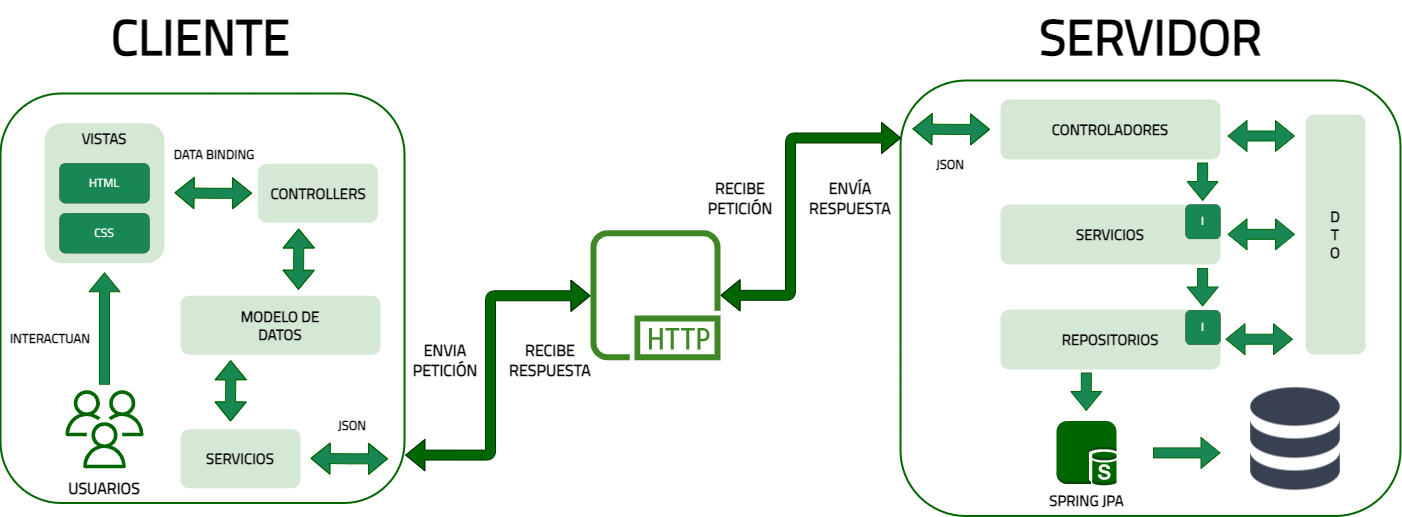

The diagram above was exported from draw.io. Its source (the exported page's mxGraphModel, read from the mxfile embedded in the PNG):
<mxGraphModel dx="763" dy="385" grid="1" gridSize="10" guides="1" tooltips="1" connect="1" arrows="1" fold="1" page="1" pageScale="1" pageWidth="827" pageHeight="1169" math="0" shadow="0">
  <root>
    <mxCell id="0" />
    <mxCell id="1" parent="0" />
    <mxCell id="ybBPUuu3D002XB6l_ydY-14" value="" style="rounded=1;whiteSpace=wrap;html=1;fillColor=none;fontFamily=Titillium Web;fontSource=https%3A%2F%2Ffonts.googleapis.com%2Fcss%3Ffamily%3DTitillium%2BWeb;perimeterSpacing=0;strokeColor=#006600;shadow=0;glass=0;strokeWidth=2;" vertex="1" parent="1">
      <mxGeometry x="930" y="110" width="500" height="435.5" as="geometry" />
    </mxCell>
    <mxCell id="ybBPUuu3D002XB6l_ydY-43" style="edgeStyle=orthogonalEdgeStyle;rounded=1;orthogonalLoop=1;jettySize=auto;html=1;shape=flexArrow;strokeColor=#003300;startArrow=block;fillColor=#006600;shadow=0;fillStyle=solid;gradientColor=none;exitX=1.002;exitY=0.883;exitDx=0;exitDy=0;exitPerimeter=0;" edge="1" parent="1" source="ybBPUuu3D002XB6l_ydY-13" target="ybBPUuu3D002XB6l_ydY-23">
      <mxGeometry relative="1" as="geometry">
        <mxPoint x="450" y="475.25" as="sourcePoint" />
        <mxPoint x="600" y="475.25" as="targetPoint" />
        <Array as="points">
          <mxPoint x="520" y="484.25" />
          <mxPoint x="520" y="325.25" />
        </Array>
      </mxGeometry>
    </mxCell>
    <mxCell id="ybBPUuu3D002XB6l_ydY-13" value="" style="rounded=1;whiteSpace=wrap;html=1;fillColor=none;fontFamily=Titillium Web;fontSource=https%3A%2F%2Ffonts.googleapis.com%2Fcss%3Ffamily%3DTitillium%2BWeb;shadow=0;glass=0;strokeColor=#006600;strokeWidth=2;" vertex="1" parent="1">
      <mxGeometry x="30" y="123" width="404" height="409.5" as="geometry" />
    </mxCell>
    <mxCell id="ybBPUuu3D002XB6l_ydY-57" style="edgeStyle=orthogonalEdgeStyle;rounded=0;orthogonalLoop=1;jettySize=auto;html=1;entryX=0.5;entryY=0;entryDx=0;entryDy=0;shape=flexArrow;strokeColor=#006600;fillColor=#198754;" edge="1" parent="1">
      <mxGeometry relative="1" as="geometry">
        <mxPoint x="1232.13" y="192" as="sourcePoint" />
        <mxPoint x="1232.13" y="230.5" as="targetPoint" />
      </mxGeometry>
    </mxCell>
    <mxCell id="ybBPUuu3D002XB6l_ydY-1" value="CONTROLADORES" style="rounded=1;whiteSpace=wrap;html=1;fontFamily=Titillium Web;fontSource=https%3A%2F%2Ffonts.googleapis.com%2Fcss%3Ffamily%3DTitillium%2BWeb;fontSize=15;fillColor=#d5e8d4;strokeColor=none;fontStyle=1;" vertex="1" parent="1">
      <mxGeometry x="1030" y="129" width="220" height="60" as="geometry" />
    </mxCell>
    <mxCell id="ybBPUuu3D002XB6l_ydY-2" value="SERVICIOS" style="rounded=1;whiteSpace=wrap;html=1;fontFamily=Titillium Web;fontSource=https%3A%2F%2Ffonts.googleapis.com%2Fcss%3Ffamily%3DTitillium%2BWeb;fontSize=15;fillColor=#d5e8d4;strokeColor=none;fontStyle=1;" vertex="1" parent="1">
      <mxGeometry x="1030" y="234" width="220" height="60" as="geometry" />
    </mxCell>
    <mxCell id="ybBPUuu3D002XB6l_ydY-3" value="REPOSITORIOS" style="rounded=1;whiteSpace=wrap;html=1;fontFamily=Titillium Web;fontSource=https%3A%2F%2Ffonts.googleapis.com%2Fcss%3Ffamily%3DTitillium%2BWeb;fontSize=15;fillColor=#d5e8d4;strokeColor=none;fontStyle=1;" vertex="1" parent="1">
      <mxGeometry x="1030" y="339" width="220" height="60" as="geometry" />
    </mxCell>
    <mxCell id="ybBPUuu3D002XB6l_ydY-5" value="D&lt;br&gt;T&lt;br&gt;O" style="rounded=1;whiteSpace=wrap;html=1;fontFamily=Titillium Web;fontSource=https%3A%2F%2Ffonts.googleapis.com%2Fcss%3Ffamily%3DTitillium%2BWeb;fontSize=15;fillColor=#d5e8d4;strokeColor=none;fontStyle=1;" vertex="1" parent="1">
      <mxGeometry x="1335" y="144" width="60" height="240" as="geometry" />
    </mxCell>
    <mxCell id="ybBPUuu3D002XB6l_ydY-7" value="" style="shape=image;html=1;verticalAlign=middle;verticalLabelPosition=bottom;labelBackgroundColor=#ffffff;imageAspect=0;aspect=fixed;image=https://cdn1.iconfinder.com/data/icons/heroicons-solid/20/database-128.png;fontFamily=Titillium Web;fontSource=https%3A%2F%2Ffonts.googleapis.com%2Fcss%3Ffamily%3DTitillium%2BWeb;fontSize=15;fillColor=#d5e8d4;strokeColor=none;rounded=1;fontStyle=1;imageBorder=none;imageBackground=none;" vertex="1" parent="1">
      <mxGeometry x="1261" y="404.5" width="128" height="128" as="geometry" />
    </mxCell>
    <mxCell id="ybBPUuu3D002XB6l_ydY-26" style="edgeStyle=orthogonalEdgeStyle;rounded=1;orthogonalLoop=1;jettySize=auto;html=1;entryX=0;entryY=0.5;entryDx=0;entryDy=0;strokeColor=#006600;fontColor=#198754;fillColor=#198754;shape=flexArrow;startArrow=block;" edge="1" parent="1">
      <mxGeometry relative="1" as="geometry">
        <mxPoint x="204" y="222.25" as="sourcePoint" />
        <mxPoint x="281.5" y="222.7499999999999" as="targetPoint" />
      </mxGeometry>
    </mxCell>
    <mxCell id="ybBPUuu3D002XB6l_ydY-8" value="VISTAS" style="rounded=1;whiteSpace=wrap;html=1;verticalAlign=top;fontFamily=Titillium Web;fontSource=https%3A%2F%2Ffonts.googleapis.com%2Fcss%3Ffamily%3DTitillium%2BWeb;fontStyle=1;fontSize=15;fillColor=#d5e8d4;strokeColor=none;" vertex="1" parent="1">
      <mxGeometry x="74" y="152.75" width="120" height="140" as="geometry" />
    </mxCell>
    <mxCell id="ybBPUuu3D002XB6l_ydY-9" value="HTML" style="rounded=1;whiteSpace=wrap;html=1;fontFamily=Titillium Web;fontSource=https%3A%2F%2Ffonts.googleapis.com%2Fcss%3Ffamily%3DTitillium%2BWeb;gradientColor=none;fillColor=#198754;strokeWidth=0;fontColor=#FFFFFF;" vertex="1" parent="1">
      <mxGeometry x="89" y="192.75" width="90" height="40" as="geometry" />
    </mxCell>
    <mxCell id="ybBPUuu3D002XB6l_ydY-10" value="CSS" style="rounded=1;whiteSpace=wrap;html=1;fontFamily=Titillium Web;fontSource=https%3A%2F%2Ffonts.googleapis.com%2Fcss%3Ffamily%3DTitillium%2BWeb;gradientColor=none;fillColor=#198754;strokeWidth=0;fontColor=#FFFFFF;" vertex="1" parent="1">
      <mxGeometry x="89" y="242.75" width="90" height="40" as="geometry" />
    </mxCell>
    <mxCell id="ybBPUuu3D002XB6l_ydY-28" style="edgeStyle=orthogonalEdgeStyle;rounded=1;orthogonalLoop=1;jettySize=auto;html=1;entryX=0.5;entryY=1;entryDx=0;entryDy=0;shape=flexArrow;fontColor=#198754;strokeColor=#006600;fillColor=#198754;" edge="1" parent="1">
      <mxGeometry relative="1" as="geometry">
        <mxPoint x="134" y="414.25" as="sourcePoint" />
        <mxPoint x="134" y="301.7499999999999" as="targetPoint" />
      </mxGeometry>
    </mxCell>
    <mxCell id="ybBPUuu3D002XB6l_ydY-11" value="" style="outlineConnect=0;fontColor=#232F3E;gradientColor=none;fillColor=#006600;strokeColor=none;dashed=0;verticalLabelPosition=bottom;verticalAlign=top;align=center;html=1;fontSize=12;fontStyle=0;aspect=fixed;pointerEvents=1;shape=mxgraph.aws4.users;fontFamily=Titillium Web;fontSource=https%3A%2F%2Ffonts.googleapis.com%2Fcss%3Ffamily%3DTitillium%2BWeb;" vertex="1" parent="1">
      <mxGeometry x="95" y="419.75" width="78" height="78" as="geometry" />
    </mxCell>
    <mxCell id="ybBPUuu3D002XB6l_ydY-12" value="ENVIA PETICIÓN" style="text;html=1;strokeColor=none;fillColor=none;align=center;verticalAlign=middle;whiteSpace=wrap;rounded=0;fontFamily=Titillium Web;fontSource=https%3A%2F%2Ffonts.googleapis.com%2Fcss%3Ffamily%3DTitillium%2BWeb;fontStyle=1;fontSize=16;" vertex="1" parent="1">
      <mxGeometry x="445" y="374.5" width="60" height="30" as="geometry" />
    </mxCell>
    <mxCell id="ybBPUuu3D002XB6l_ydY-39" style="edgeStyle=orthogonalEdgeStyle;rounded=1;orthogonalLoop=1;jettySize=auto;html=1;shape=flexArrow;strokeColor=#006600;startArrow=block;fontColor=#198754;fillColor=#198754;exitX=0.364;exitY=0.962;exitDx=0;exitDy=0;exitPerimeter=0;" edge="1" parent="1">
      <mxGeometry relative="1" as="geometry">
        <mxPoint x="328.18000000000006" y="258.008" as="sourcePoint" />
        <mxPoint x="328" y="319.25" as="targetPoint" />
        <Array as="points">
          <mxPoint x="328" y="278.25" />
        </Array>
      </mxGeometry>
    </mxCell>
    <mxCell id="ybBPUuu3D002XB6l_ydY-15" value="CONTROLLERS" style="rounded=1;whiteSpace=wrap;html=1;verticalAlign=middle;fontFamily=Titillium Web;fontSource=https%3A%2F%2Ffonts.googleapis.com%2Fcss%3Ffamily%3DTitillium%2BWeb;fontSize=15;fillColor=#d5e8d4;strokeColor=none;fontStyle=1;" vertex="1" parent="1">
      <mxGeometry x="287.5" y="193.25" width="120" height="59" as="geometry" />
    </mxCell>
    <mxCell id="ybBPUuu3D002XB6l_ydY-18" value="MODELO DE &lt;br&gt;DATOS" style="rounded=1;whiteSpace=wrap;html=1;verticalAlign=middle;fontFamily=Titillium Web;fontSource=https%3A%2F%2Ffonts.googleapis.com%2Fcss%3Ffamily%3DTitillium%2BWeb;fontSize=15;fillColor=#d5e8d4;strokeColor=none;fontStyle=1;" vertex="1" parent="1">
      <mxGeometry x="210" y="325.25" width="200" height="59" as="geometry" />
    </mxCell>
    <mxCell id="ybBPUuu3D002XB6l_ydY-19" value="SERVICIOS" style="rounded=1;whiteSpace=wrap;html=1;verticalAlign=middle;fontFamily=Titillium Web;fontSource=https%3A%2F%2Ffonts.googleapis.com%2Fcss%3Ffamily%3DTitillium%2BWeb;fontSize=15;fillColor=#d5e8d4;strokeColor=none;fontStyle=1;" vertex="1" parent="1">
      <mxGeometry x="210" y="458.75" width="120" height="59" as="geometry" />
    </mxCell>
    <mxCell id="ybBPUuu3D002XB6l_ydY-23" value="" style="outlineConnect=0;fontColor=#232F3E;gradientColor=none;fillColor=#3F8624;strokeColor=none;dashed=0;verticalLabelPosition=bottom;verticalAlign=top;align=center;html=1;fontSize=12;fontStyle=0;aspect=fixed;pointerEvents=1;shape=mxgraph.aws4.http_protocol;fontFamily=Titillium Web;fontSource=https%3A%2F%2Ffonts.googleapis.com%2Fcss%3Ffamily%3DTitillium%2BWeb;" vertex="1" parent="1">
      <mxGeometry x="620" y="259.75" width="130" height="130" as="geometry" />
    </mxCell>
    <mxCell id="ybBPUuu3D002XB6l_ydY-24" style="edgeStyle=orthogonalEdgeStyle;rounded=0;orthogonalLoop=1;jettySize=auto;html=1;exitX=0.5;exitY=1;exitDx=0;exitDy=0;fontFamily=Titillium Web;fontSource=https%3A%2F%2Ffonts.googleapis.com%2Fcss%3Ffamily%3DTitillium%2BWeb;" edge="1" parent="1" source="ybBPUuu3D002XB6l_ydY-18" target="ybBPUuu3D002XB6l_ydY-18">
      <mxGeometry relative="1" as="geometry" />
    </mxCell>
    <mxCell id="ybBPUuu3D002XB6l_ydY-40" style="edgeStyle=orthogonalEdgeStyle;rounded=1;orthogonalLoop=1;jettySize=auto;html=1;shape=flexArrow;strokeColor=#006600;startArrow=block;fontColor=#198754;fillColor=#198754;exitX=0.364;exitY=0.962;exitDx=0;exitDy=0;exitPerimeter=0;" edge="1" parent="1">
      <mxGeometry relative="1" as="geometry">
        <mxPoint x="260.18000000000006" y="389.748" as="sourcePoint" />
        <mxPoint x="260" y="450.99" as="targetPoint" />
        <Array as="points">
          <mxPoint x="260" y="409.99" />
        </Array>
      </mxGeometry>
    </mxCell>
    <mxCell id="ybBPUuu3D002XB6l_ydY-41" style="edgeStyle=orthogonalEdgeStyle;rounded=1;orthogonalLoop=1;jettySize=auto;html=1;entryX=0;entryY=0.5;entryDx=0;entryDy=0;strokeColor=#006600;fontColor=#198754;fillColor=#198754;shape=flexArrow;startArrow=block;" edge="1" parent="1">
      <mxGeometry relative="1" as="geometry">
        <mxPoint x="340" y="487.77" as="sourcePoint" />
        <mxPoint x="417.5" y="488.26999999999987" as="targetPoint" />
      </mxGeometry>
    </mxCell>
    <mxCell id="ybBPUuu3D002XB6l_ydY-44" style="edgeStyle=orthogonalEdgeStyle;rounded=1;orthogonalLoop=1;jettySize=auto;html=1;shape=flexArrow;strokeColor=#003300;startArrow=block;fillColor=#006600;shadow=0;fillStyle=solid;gradientColor=none;entryX=0.001;entryY=0.132;entryDx=0;entryDy=0;entryPerimeter=0;" edge="1" parent="1" source="ybBPUuu3D002XB6l_ydY-23" target="ybBPUuu3D002XB6l_ydY-14">
      <mxGeometry relative="1" as="geometry">
        <mxPoint x="760" y="324.49" as="sourcePoint" />
        <mxPoint x="860" y="205.25" as="targetPoint" />
        <Array as="points">
          <mxPoint x="820" y="325.25" />
          <mxPoint x="820" y="167.25" />
        </Array>
      </mxGeometry>
    </mxCell>
    <mxCell id="ybBPUuu3D002XB6l_ydY-45" value="RECIBE PETICIÓN" style="text;html=1;strokeColor=none;fillColor=none;align=center;verticalAlign=middle;whiteSpace=wrap;rounded=0;fontFamily=Titillium Web;fontSource=https%3A%2F%2Ffonts.googleapis.com%2Fcss%3Ffamily%3DTitillium%2BWeb;fontStyle=1;fontSize=16;" vertex="1" parent="1">
      <mxGeometry x="740" y="212.75" width="60" height="30" as="geometry" />
    </mxCell>
    <mxCell id="ybBPUuu3D002XB6l_ydY-46" value="ENVÍA RESPUESTA" style="text;html=1;strokeColor=none;fillColor=none;align=center;verticalAlign=middle;whiteSpace=wrap;rounded=0;fontFamily=Titillium Web;fontSource=https%3A%2F%2Ffonts.googleapis.com%2Fcss%3Ffamily%3DTitillium%2BWeb;fontStyle=1;fontSize=16;" vertex="1" parent="1">
      <mxGeometry x="830" y="212.75" width="100" height="30" as="geometry" />
    </mxCell>
    <mxCell id="ybBPUuu3D002XB6l_ydY-47" value="RECIBE RESPUESTA" style="text;html=1;strokeColor=none;fillColor=none;align=center;verticalAlign=middle;whiteSpace=wrap;rounded=0;fontFamily=Titillium Web;fontSource=https%3A%2F%2Ffonts.googleapis.com%2Fcss%3Ffamily%3DTitillium%2BWeb;fontStyle=1;fontSize=16;" vertex="1" parent="1">
      <mxGeometry x="530" y="374.5" width="100" height="30" as="geometry" />
    </mxCell>
    <mxCell id="ybBPUuu3D002XB6l_ydY-48" value="USUARIOS" style="text;html=1;strokeColor=none;fillColor=none;align=center;verticalAlign=middle;whiteSpace=wrap;rounded=0;fontFamily=Titillium Web;fontSource=https%3A%2F%2Ffonts.googleapis.com%2Fcss%3Ffamily%3DTitillium%2BWeb;fontStyle=1;fontSize=16;" vertex="1" parent="1">
      <mxGeometry x="84" y="502.5" width="100" height="30" as="geometry" />
    </mxCell>
    <mxCell id="ybBPUuu3D002XB6l_ydY-49" value="DATA BINDING" style="text;html=1;strokeColor=none;fillColor=none;align=center;verticalAlign=middle;whiteSpace=wrap;rounded=0;fontFamily=Titillium Web;fontSource=https%3A%2F%2Ffonts.googleapis.com%2Fcss%3Ffamily%3DTitillium%2BWeb;fontStyle=1;fontSize=13;" vertex="1" parent="1">
      <mxGeometry x="194" y="169.25" width="100" height="30" as="geometry" />
    </mxCell>
    <mxCell id="ybBPUuu3D002XB6l_ydY-51" value="I" style="rounded=1;whiteSpace=wrap;html=1;fontFamily=Titillium Web;fontSource=https%3A%2F%2Ffonts.googleapis.com%2Fcss%3Ffamily%3DTitillium%2BWeb;gradientColor=none;fillColor=#198754;strokeWidth=0;fontColor=#FFFFFF;" vertex="1" parent="1">
      <mxGeometry x="1215" y="234" width="35" height="34.5" as="geometry" />
    </mxCell>
    <mxCell id="ybBPUuu3D002XB6l_ydY-52" value="I" style="rounded=1;whiteSpace=wrap;html=1;fontFamily=Titillium Web;fontSource=https%3A%2F%2Ffonts.googleapis.com%2Fcss%3Ffamily%3DTitillium%2BWeb;gradientColor=none;fillColor=#198754;strokeWidth=0;fontColor=#FFFFFF;" vertex="1" parent="1">
      <mxGeometry x="1215" y="339.75" width="35" height="34.5" as="geometry" />
    </mxCell>
    <mxCell id="ybBPUuu3D002XB6l_ydY-54" style="edgeStyle=orthogonalEdgeStyle;rounded=1;orthogonalLoop=1;jettySize=auto;html=1;strokeColor=#006600;fontColor=#198754;fillColor=#198754;shape=flexArrow;startArrow=block;" edge="1" parent="1">
      <mxGeometry relative="1" as="geometry">
        <mxPoint x="1257" y="165.5" as="sourcePoint" />
        <mxPoint x="1324.5" y="165.5" as="targetPoint" />
      </mxGeometry>
    </mxCell>
    <mxCell id="ybBPUuu3D002XB6l_ydY-55" style="edgeStyle=orthogonalEdgeStyle;rounded=1;orthogonalLoop=1;jettySize=auto;html=1;strokeColor=#006600;fontColor=#198754;fillColor=#198754;shape=flexArrow;startArrow=block;" edge="1" parent="1">
      <mxGeometry relative="1" as="geometry">
        <mxPoint x="1257" y="263.86" as="sourcePoint" />
        <mxPoint x="1324.5" y="263.86" as="targetPoint" />
      </mxGeometry>
    </mxCell>
    <mxCell id="ybBPUuu3D002XB6l_ydY-56" style="edgeStyle=orthogonalEdgeStyle;rounded=1;orthogonalLoop=1;jettySize=auto;html=1;strokeColor=#006600;fontColor=#198754;fillColor=#198754;shape=flexArrow;startArrow=block;" edge="1" parent="1">
      <mxGeometry relative="1" as="geometry">
        <mxPoint x="1255" y="368.71000000000004" as="sourcePoint" />
        <mxPoint x="1322.5" y="368.71000000000004" as="targetPoint" />
      </mxGeometry>
    </mxCell>
    <mxCell id="ybBPUuu3D002XB6l_ydY-58" style="edgeStyle=orthogonalEdgeStyle;rounded=0;orthogonalLoop=1;jettySize=auto;html=1;entryX=0.5;entryY=0;entryDx=0;entryDy=0;shape=flexArrow;strokeColor=#006600;fillColor=#198754;" edge="1" parent="1">
      <mxGeometry relative="1" as="geometry">
        <mxPoint x="1232.13" y="297.5" as="sourcePoint" />
        <mxPoint x="1232.13" y="336" as="targetPoint" />
      </mxGeometry>
    </mxCell>
    <mxCell id="ybBPUuu3D002XB6l_ydY-59" value="SPRING JPA" style="outlineConnect=0;dashed=0;verticalLabelPosition=bottom;verticalAlign=top;align=center;html=1;shape=mxgraph.aws3.sql_slave;fillColor=#006600;gradientColor=none;fontFamily=Titillium Web;fontSource=https%3A%2F%2Ffonts.googleapis.com%2Fcss%3Ffamily%3DTitillium%2BWeb;fontSize=15;fontStyle=1" vertex="1" parent="1">
      <mxGeometry x="1086" y="450.51" width="59.99" height="64.49" as="geometry" />
    </mxCell>
    <mxCell id="ybBPUuu3D002XB6l_ydY-60" style="edgeStyle=orthogonalEdgeStyle;rounded=0;orthogonalLoop=1;jettySize=auto;html=1;entryX=0.5;entryY=0;entryDx=0;entryDy=0;shape=flexArrow;strokeColor=#006600;fillColor=#198754;" edge="1" parent="1">
      <mxGeometry relative="1" as="geometry">
        <mxPoint x="1115.7900000000002" y="402" as="sourcePoint" />
        <mxPoint x="1115.7900000000002" y="440.5" as="targetPoint" />
      </mxGeometry>
    </mxCell>
    <mxCell id="ybBPUuu3D002XB6l_ydY-61" style="edgeStyle=orthogonalEdgeStyle;rounded=1;orthogonalLoop=1;jettySize=auto;html=1;strokeColor=#006600;fontColor=#198754;fillColor=#198754;shape=flexArrow;startArrow=none;startFill=0;" edge="1" parent="1">
      <mxGeometry relative="1" as="geometry">
        <mxPoint x="1182.5" y="482.40000000000003" as="sourcePoint" />
        <mxPoint x="1250" y="482.40000000000003" as="targetPoint" />
      </mxGeometry>
    </mxCell>
    <mxCell id="ybBPUuu3D002XB6l_ydY-62" style="edgeStyle=orthogonalEdgeStyle;rounded=1;orthogonalLoop=1;jettySize=auto;html=1;entryX=0;entryY=0.5;entryDx=0;entryDy=0;strokeColor=#006600;fontColor=#198754;fillColor=#198754;shape=flexArrow;startArrow=block;" edge="1" parent="1">
      <mxGeometry relative="1" as="geometry">
        <mxPoint x="942" y="158.38" as="sourcePoint" />
        <mxPoint x="1019.5" y="158.87999999999988" as="targetPoint" />
      </mxGeometry>
    </mxCell>
    <mxCell id="ybBPUuu3D002XB6l_ydY-63" value="INTERACTUAN" style="text;html=1;strokeColor=none;fillColor=none;align=center;verticalAlign=middle;whiteSpace=wrap;rounded=0;fontFamily=Titillium Web;fontSource=https%3A%2F%2Ffonts.googleapis.com%2Fcss%3Ffamily%3DTitillium%2BWeb;fontStyle=1;fontSize=13;" vertex="1" parent="1">
      <mxGeometry x="30" y="353" width="100" height="31" as="geometry" />
    </mxCell>
    <mxCell id="ybBPUuu3D002XB6l_ydY-67" value="CLIENTE" style="text;html=1;align=center;verticalAlign=middle;resizable=0;points=[];autosize=1;strokeColor=none;fillColor=none;fontFamily=Titillium Web;fontSource=https%3A%2F%2Ffonts.googleapis.com%2Fcss%3Ffamily%3DTitillium%2BWeb;fontSize=50;fontStyle=1" vertex="1" parent="1">
      <mxGeometry x="130" y="30" width="200" height="70" as="geometry" />
    </mxCell>
    <mxCell id="ybBPUuu3D002XB6l_ydY-71" value="SERVIDOR" style="text;html=1;align=center;verticalAlign=middle;resizable=0;points=[];autosize=1;strokeColor=none;fillColor=none;fontFamily=Titillium Web;fontSource=https%3A%2F%2Ffonts.googleapis.com%2Fcss%3Ffamily%3DTitillium%2BWeb;fontSize=50;fontStyle=1" vertex="1" parent="1">
      <mxGeometry x="1055" y="30" width="250" height="70" as="geometry" />
    </mxCell>
    <mxCell id="ybBPUuu3D002XB6l_ydY-72" value="JSON" style="text;html=1;strokeColor=none;fillColor=none;align=center;verticalAlign=middle;whiteSpace=wrap;rounded=0;fontFamily=Titillium Web;fontSource=https%3A%2F%2Ffonts.googleapis.com%2Fcss%3Ffamily%3DTitillium%2BWeb;fontStyle=1;fontSize=13;" vertex="1" parent="1">
      <mxGeometry x="354" y="440" width="56" height="30" as="geometry" />
    </mxCell>
    <mxCell id="ybBPUuu3D002XB6l_ydY-73" value="JSON" style="text;html=1;strokeColor=none;fillColor=none;align=center;verticalAlign=middle;whiteSpace=wrap;rounded=0;fontFamily=Titillium Web;fontSource=https%3A%2F%2Ffonts.googleapis.com%2Fcss%3Ffamily%3DTitillium%2BWeb;fontStyle=1;fontSize=13;" vertex="1" parent="1">
      <mxGeometry x="952" y="179" width="56" height="30" as="geometry" />
    </mxCell>
  </root>
</mxGraphModel>